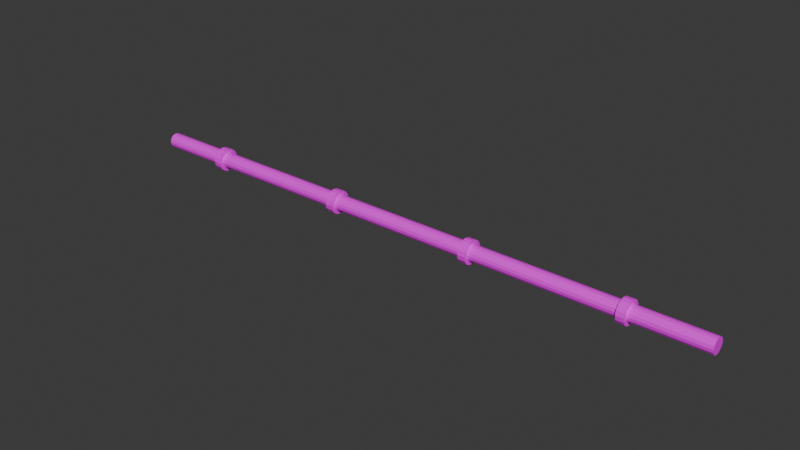 # Source: pipe.blend  (saved by Blender 5.2.44; exported with 4.5.12 LTS)
import bpy
from mathutils import Matrix  # noqa: F401  (used for matrix-valued properties, if any)

bpy.ops.wm.read_factory_settings(use_empty=True)
scene = bpy.context.scene
scene.name = 'Scene'

# ---- collections
col_collection = bpy.data.collections.new('Collection'); scene.collection.children.link(col_collection)

# ---- images (referenced by path relative to the original .blend; pixels are not part of the script)
import os
ASSET_DIR = os.environ.get("B2B_ASSET_DIR", "")  # directory of the original .blend (textures are referenced by path, not embedded)
HERE = os.path.dirname(os.path.abspath(__file__))  # packed textures are extracted next to this script under _unpacked/

def load_image(name, relpath, width, height, colorspace="sRGB"):
    """Load a texture the original file referenced (path relative to the .blend, or extracted next to this script)."""
    p = next((c for c in (os.path.join(HERE, relpath), os.path.join(ASSET_DIR, relpath)) if relpath and os.path.exists(c)), "")
    if p:
        img = bpy.data.images.load(p, check_existing=True)
        img.name = name
    else:  # same state as the original file: an image datablock whose file is absent (Cycles renders it pink)
        img = bpy.data.images.new(name, width, height)
        img.source = "FILE"
        img.filepath = "//" + (relpath or name)
    img.colorspace_settings.name = colorspace
    return img
img_pipe_steel_png = load_image('pipe-steel.png', 'pipe-steel.png', 1024, 1024, 'sRGB')
img_pipe_steel_png_001 = load_image('pipe-steel.png.001', 'pipe-steel.png', 1024, 1024, 'sRGB')
img_pipe_steel_png_003 = load_image('pipe-steel.png.003', 'pipe-steel.png', 1024, 1024, 'sRGB')
img_pipe_steel_png_004 = load_image('pipe-steel.png.004', 'pipe-steel.png', 1024, 1024, 'sRGB')

# ---- materials (node trees are filled in below, after node groups)
mat_pipe_material = bpy.data.materials.new('pipe-material')
mat_pipe_material.alpha_threshold = 0.0
mat_pipe_material.use_backface_culling_lightprobe_volume = False
mat_pipe_material.roughness = 0.5
mat_pipe_material.line_color = (0.0, 0.0, 0.0, 1.0)
mat_pipe_material_001 = bpy.data.materials.new('pipe-material.001')
mat_pipe_material_001.alpha_threshold = 0.0
mat_pipe_material_001.use_backface_culling_lightprobe_volume = False
mat_pipe_material_001.roughness = 0.5
mat_pipe_material_001.line_color = (0.0, 0.0, 0.0, 1.0)
mat_pipe_material_003 = bpy.data.materials.new('pipe-material.003')
mat_pipe_material_003.alpha_threshold = 0.0
mat_pipe_material_003.use_backface_culling_lightprobe_volume = False
mat_pipe_material_003.roughness = 0.5
mat_pipe_material_003.line_color = (0.0, 0.0, 0.0, 1.0)
mat_pipe_material_004 = bpy.data.materials.new('pipe-material.004')
mat_pipe_material_004.alpha_threshold = 0.0
mat_pipe_material_004.use_backface_culling_lightprobe_volume = False
mat_pipe_material_004.roughness = 0.5
mat_pipe_material_004.line_color = (0.0, 0.0, 0.0, 1.0)

# ---- material node trees
mat_pipe_material.use_nodes = True; mat_pipe_material.node_tree.nodes.clear()
_N = mat_pipe_material.node_tree.nodes; _L = mat_pipe_material.node_tree.links
n0 = _N.new('ShaderNodeOutputMaterial'); n0.name = 'Material Output'; n0.location = (200, 100)
n1 = _N.new('ShaderNodeBsdfPrincipled'); n1.name = 'Principled BSDF'; n1.location = (-200, 100)
n1.inputs[10].default_value = 0.005
n2 = _N.new('ShaderNodeTexImage'); n2.name = 'Image Texture'; n2.location = (-490, 80)
n2.image = img_pipe_steel_png
_L.new(n1.outputs[0], n0.inputs[0])
_L.new(n2.outputs[0], n1.inputs[0])
n0.is_active_output = True
mat_pipe_material_001.use_nodes = True; mat_pipe_material_001.node_tree.nodes.clear()
_N = mat_pipe_material_001.node_tree.nodes; _L = mat_pipe_material_001.node_tree.links
n0 = _N.new('ShaderNodeOutputMaterial'); n0.name = 'Material Output'; n0.location = (200, 100)
n1 = _N.new('ShaderNodeBsdfPrincipled'); n1.name = 'Principled BSDF'; n1.location = (-200, 100)
n1.inputs[10].default_value = 0.005
n2 = _N.new('ShaderNodeTexImage'); n2.name = 'Image Texture'; n2.location = (-490, 80)
n2.image = img_pipe_steel_png_001
_L.new(n1.outputs[0], n0.inputs[0])
_L.new(n2.outputs[0], n1.inputs[0])
n0.is_active_output = True
mat_pipe_material_003.use_nodes = True; mat_pipe_material_003.node_tree.nodes.clear()
_N = mat_pipe_material_003.node_tree.nodes; _L = mat_pipe_material_003.node_tree.links
n0 = _N.new('ShaderNodeOutputMaterial'); n0.name = 'Material Output'; n0.location = (200, 100)
n1 = _N.new('ShaderNodeBsdfPrincipled'); n1.name = 'Principled BSDF'; n1.location = (-200, 100)
n1.inputs[10].default_value = 0.005
n2 = _N.new('ShaderNodeTexImage'); n2.name = 'Image Texture'; n2.location = (-490, 80)
n2.image = img_pipe_steel_png_003
_L.new(n1.outputs[0], n0.inputs[0])
_L.new(n2.outputs[0], n1.inputs[0])
n0.is_active_output = True
mat_pipe_material_004.use_nodes = True; mat_pipe_material_004.node_tree.nodes.clear()
_N = mat_pipe_material_004.node_tree.nodes; _L = mat_pipe_material_004.node_tree.links
n0 = _N.new('ShaderNodeOutputMaterial'); n0.name = 'Material Output'; n0.location = (200, 100)
n1 = _N.new('ShaderNodeBsdfPrincipled'); n1.name = 'Principled BSDF'; n1.location = (-200, 100)
n1.inputs[10].default_value = 0.005
n2 = _N.new('ShaderNodeTexImage'); n2.name = 'Image Texture'; n2.location = (-490, 80)
n2.image = img_pipe_steel_png_004
_L.new(n1.outputs[0], n0.inputs[0])
_L.new(n2.outputs[0], n1.inputs[0])
n0.is_active_output = True

# ---- world
world_world = bpy.data.worlds.new('World'); scene.world = world_world
world_world.use_nodes = True; world_world.node_tree.nodes.clear()
_N = world_world.node_tree.nodes; _L = world_world.node_tree.links
n0 = _N.new('ShaderNodeOutputWorld'); n0.name = 'World Output'; n0.location = (200, 100)
n1 = _N.new('ShaderNodeBackground'); n1.name = 'Background'; n1.location = (-200, 100)
n1.inputs[0].default_value = (0.05088, 0.05088, 0.05088, 1.0)
_L.new(n1.outputs[0], n0.inputs[0])
n0.is_active_output = True
world_world.color = (0.05088, 0.05088, 0.05088)
world_world.sun_shadow_jitter_overblur = 0.0

# ---- meshes
me_cylinder_001 = bpy.data.meshes.new('Cylinder.001')
me_cylinder_001.from_pydata([(0.0, 0.1, -4.0), (0.0, 0.1, 4.0), (0.03827, 0.09239, -4.0), (0.03827, 0.09239, 4.0), (0.07071, 0.07071, -4.0), (0.07071, 0.07071, 4.0), (0.09239, 0.03827, -4.0), (0.09239, 0.03827, 4.0), (0.1, 0.0, -4.0), (0.1, 0.0, 4.0), (0.09239, -0.03827, -4.0), (0.09239, -0.03827, 4.0), (0.07071, -0.07071, -4.0), (0.07071, -0.07071, 4.0), (0.03827, -0.09239, -4.0), (0.03827, -0.09239, 4.0), (0.0, -0.1, -4.0), (0.0, -0.1, 4.0), (-0.03827, -0.09239, -4.0), (-0.03827, -0.09239, 4.0), (-0.07071, -0.07071, -4.0), (-0.07071, -0.07071, 4.0), (-0.09239, -0.03827, -4.0), (-0.09239, -0.03827, 4.0), (-0.1, 0.0, -4.0), (-0.1, 0.0, 4.0), (-0.09239, 0.03827, -4.0), (-0.09239, 0.03827, 4.0), (-0.07071, 0.07071, -4.0), (-0.07071, 0.07071, 4.0), (-0.03827, 0.09239, -4.0), (-0.03827, 0.09239, 4.0)], [], [(0, 1, 3, 2), (2, 3, 5, 4), (4, 5, 7, 6), (6, 7, 9, 8), (8, 9, 11, 10), (10, 11, 13, 12), (12, 13, 15, 14), (14, 15, 17, 16), (16, 17, 19, 18), (18, 19, 21, 20), (20, 21, 23, 22), (22, 23, 25, 24), (24, 25, 27, 26), (26, 27, 29, 28), (3, 1, 31, 29, 27, 25, 23, 21, 19, 17, 15, 13, 11, 9, 7, 5), (28, 29, 31, 30), (30, 31, 1, 0), (0, 2, 4, 6, 8, 10, 12, 14, 16, 18, 20, 22, 24, 26, 28, 30)])
_uv = me_cylinder_001.uv_layers.new(name='UVMap')
_uv.uv.foreach_set('vector', [1.0, 1.0, 0.504, 1.0, 0.5055, 0.9619, 0.9985, 0.9619, 0.9985, 0.9619, 0.5055, 0.9619, 0.5068, 0.8536, 0.9972, 0.8536, 0.9972, 0.8536, 0.5068, 0.8536, 0.5076, 0.6913, 0.9964, 0.6913, 0.9964, 0.6913, 0.5076, 0.6913, 0.5079, 0.5, 0.9961, 0.5, 0.9961, 0.5, 0.5079, 0.5, 0.5076, 0.3087, 0.9964, 0.3087, 0.9964, 0.3087, 0.5076, 0.3087, 0.5068, 0.1464, 0.9972, 0.1464, 0.9972, 0.1464, 0.5068, 0.1464, 0.5055, 0.03806, 0.9985, 0.03806, 0.9985, 0.03806, 0.5055, 0.03806, 0.504, 0.0, 1.0, 3.546e-06, 0.007925, 3.546e-06, 0.504, 0.0, 0.5025, 0.03806, 0.009435, 0.03806, 0.009435, 0.03806, 0.5025, 0.03806, 0.5012, 0.1464, 0.01072, 0.1464, 0.01072, 0.1464, 0.5012, 0.1464, 0.5003, 0.3087, 0.01157, 0.3087, 0.01157, 0.3087, 0.5003, 0.3087, 0.5, 0.5, 0.01187, 0.5, 0.01187, 0.5, 0.5, 0.5, 0.5003, 0.6913, 0.01157, 0.6913, 0.01157, 0.6913, 0.5003, 0.6913, 0.5012, 0.8536, 0.01072, 0.8536, 0.5055, 0.9619, 0.504, 1.0, 0.5025, 0.9619, 0.5012, 0.8536, 0.5003, 0.6913, 0.5, 0.5, 0.5003, 0.3087, 0.5012, 0.1464, 0.5025, 0.03806, 0.504, 0.0, 0.5055, 0.03806, 0.5068, 0.1464, 0.5076, 0.3087, 0.5079, 0.5, 0.5076, 0.6913, 0.5068, 0.8536, 0.01072, 0.8536, 0.5012, 0.8536, 0.5025, 0.9619, 0.009435, 0.9619, 0.009435, 0.9619, 0.5025, 0.9619, 0.504, 1.0, 0.007925, 1.0, 0.007925, 1.0, 0.006414, 0.9619, 0.005134, 0.8536, 0.004278, 0.6913, 0.003978, 0.5, 0.004278, 0.3087, 0.005134, 0.1464, 0.006414, 0.03806, 0.007925, 3.546e-06, 0.009435, 0.03806, 0.01072, 0.1464, 0.01157, 0.3087, 0.01187, 0.5, 0.01157, 0.6913, 0.01072, 0.8536, 0.009435, 0.9619])
me_cylinder_001.materials.append(mat_pipe_material)
me_cylinder_001.update()
me_cylinder_002 = bpy.data.meshes.new('Cylinder.002')
me_cylinder_002.from_pydata([(0.0, 0.15, -0.05), (0.0, 0.15, 0.05), (0.0574, 0.1386, -0.05), (0.0574, 0.1386, 0.05), (0.1061, 0.1061, -0.05), (0.1061, 0.1061, 0.05), (0.1386, 0.0574, -0.05), (0.1386, 0.0574, 0.05), (0.15, 0.0, -0.05), (0.15, 0.0, 0.05), (0.1386, -0.0574, -0.05), (0.1386, -0.0574, 0.05), (0.1061, -0.1061, -0.05), (0.1061, -0.1061, 0.05), (0.0574, -0.1386, -0.05), (0.0574, -0.1386, 0.05), (0.0, -0.15, -0.05), (0.0, -0.15, 0.05), (-0.0574, -0.1386, -0.05), (-0.0574, -0.1386, 0.05), (-0.1061, -0.1061, -0.05), (-0.1061, -0.1061, 0.05), (-0.1386, -0.0574, -0.05), (-0.1386, -0.0574, 0.05), (-0.15, 0.0, -0.05), (-0.15, 0.0, 0.05), (-0.1386, 0.0574, -0.05), (-0.1386, 0.0574, 0.05), (-0.1061, 0.1061, -0.05), (-0.1061, 0.1061, 0.05), (-0.0574, 0.1386, -0.05), (-0.0574, 0.1386, 0.05)], [], [(0, 1, 3, 2), (2, 3, 5, 4), (4, 5, 7, 6), (6, 7, 9, 8), (8, 9, 11, 10), (10, 11, 13, 12), (12, 13, 15, 14), (14, 15, 17, 16), (16, 17, 19, 18), (18, 19, 21, 20), (20, 21, 23, 22), (22, 23, 25, 24), (24, 25, 27, 26), (26, 27, 29, 28), (3, 1, 31, 29, 27, 25, 23, 21, 19, 17, 15, 13, 11, 9, 7, 5), (28, 29, 31, 30), (30, 31, 1, 0), (0, 2, 4, 6, 8, 10, 12, 14, 16, 18, 20, 22, 24, 26, 28, 30)])
_uv = me_cylinder_002.uv_layers.new(name='UVMap')
_uv.uv.foreach_set('vector', [1.0, 0.5, 1.0, 1.0, 0.9375, 1.0, 0.9375, 0.5, 0.9375, 0.5, 0.9375, 1.0, 0.875, 1.0, 0.875, 0.5, 0.875, 0.5, 0.875, 1.0, 0.8125, 1.0, 0.8125, 0.5, 0.8125, 0.5, 0.8125, 1.0, 0.75, 1.0, 0.75, 0.5, 0.75, 0.5, 0.75, 1.0, 0.6875, 1.0, 0.6875, 0.5, 0.6875, 0.5, 0.6875, 1.0, 0.625, 1.0, 0.625, 0.5, 0.625, 0.5, 0.625, 1.0, 0.5625, 1.0, 0.5625, 0.5, 0.5625, 0.5, 0.5625, 1.0, 0.5, 1.0, 0.5, 0.5, 0.5, 0.5, 0.5, 1.0, 0.4375, 1.0, 0.4375, 0.5, 0.4375, 0.5, 0.4375, 1.0, 0.375, 1.0, 0.375, 0.5, 0.375, 0.5, 0.375, 1.0, 0.3125, 1.0, 0.3125, 0.5, 0.3125, 0.5, 0.3125, 1.0, 0.25, 1.0, 0.25, 0.5, 0.25, 0.5, 0.25, 1.0, 0.1875, 1.0, 0.1875, 0.5, 0.1875, 0.5, 0.1875, 1.0, 0.125, 1.0, 0.125, 0.5, 0.3418, 0.4717, 0.25, 0.49, 0.1582, 0.4717, 0.08029, 0.4197, 0.02827, 0.3418, 0.01, 0.25, 0.02827, 0.1582, 0.08029, 0.08029, 0.1582, 0.02827, 0.25, 0.01, 0.3418, 0.02827, 0.4197, 0.08029, 0.4717, 0.1582, 0.49, 0.25, 0.4717, 0.3418, 0.4197, 0.4197, 0.125, 0.5, 0.125, 1.0, 0.0625, 1.0, 0.0625, 0.5, 0.0625, 0.5, 0.0625, 1.0, 0.0, 1.0, 0.0, 0.5, 0.75, 0.49, 0.8418, 0.4717, 0.9197, 0.4197, 0.9717, 0.3418, 0.99, 0.25, 0.9717, 0.1582, 0.9197, 0.08029, 0.8418, 0.02827, 0.75, 0.01, 0.6582, 0.02827, 0.5803, 0.08029, 0.5283, 0.1582, 0.51, 0.25, 0.5283, 0.3418, 0.5803, 0.4197, 0.6582, 0.4717])
me_cylinder_002.materials.append(mat_pipe_material)
me_cylinder_002.update()
me_cylinder_003 = bpy.data.meshes.new('Cylinder.003')
me_cylinder_003.from_pydata([(0.0, 0.15, -0.05), (0.0, 0.15, 0.05), (0.0574, 0.1386, -0.05), (0.0574, 0.1386, 0.05), (0.1061, 0.1061, -0.05), (0.1061, 0.1061, 0.05), (0.1386, 0.0574, -0.05), (0.1386, 0.0574, 0.05), (0.15, 0.0, -0.05), (0.15, 0.0, 0.05), (0.1386, -0.0574, -0.05), (0.1386, -0.0574, 0.05), (0.1061, -0.1061, -0.05), (0.1061, -0.1061, 0.05), (0.0574, -0.1386, -0.05), (0.0574, -0.1386, 0.05), (0.0, -0.15, -0.05), (0.0, -0.15, 0.05), (-0.0574, -0.1386, -0.05), (-0.0574, -0.1386, 0.05), (-0.1061, -0.1061, -0.05), (-0.1061, -0.1061, 0.05), (-0.1386, -0.0574, -0.05), (-0.1386, -0.0574, 0.05), (-0.15, 0.0, -0.05), (-0.15, 0.0, 0.05), (-0.1386, 0.0574, -0.05), (-0.1386, 0.0574, 0.05), (-0.1061, 0.1061, -0.05), (-0.1061, 0.1061, 0.05), (-0.0574, 0.1386, -0.05), (-0.0574, 0.1386, 0.05)], [], [(0, 1, 3, 2), (2, 3, 5, 4), (4, 5, 7, 6), (6, 7, 9, 8), (8, 9, 11, 10), (10, 11, 13, 12), (12, 13, 15, 14), (14, 15, 17, 16), (16, 17, 19, 18), (18, 19, 21, 20), (20, 21, 23, 22), (22, 23, 25, 24), (24, 25, 27, 26), (26, 27, 29, 28), (3, 1, 31, 29, 27, 25, 23, 21, 19, 17, 15, 13, 11, 9, 7, 5), (28, 29, 31, 30), (30, 31, 1, 0), (0, 2, 4, 6, 8, 10, 12, 14, 16, 18, 20, 22, 24, 26, 28, 30)])
_uv = me_cylinder_003.uv_layers.new(name='UVMap')
_uv.uv.foreach_set('vector', [1.0, 0.5, 1.0, 1.0, 0.9375, 1.0, 0.9375, 0.5, 0.9375, 0.5, 0.9375, 1.0, 0.875, 1.0, 0.875, 0.5, 0.875, 0.5, 0.875, 1.0, 0.8125, 1.0, 0.8125, 0.5, 0.8125, 0.5, 0.8125, 1.0, 0.75, 1.0, 0.75, 0.5, 0.75, 0.5, 0.75, 1.0, 0.6875, 1.0, 0.6875, 0.5, 0.6875, 0.5, 0.6875, 1.0, 0.625, 1.0, 0.625, 0.5, 0.625, 0.5, 0.625, 1.0, 0.5625, 1.0, 0.5625, 0.5, 0.5625, 0.5, 0.5625, 1.0, 0.5, 1.0, 0.5, 0.5, 0.5, 0.5, 0.5, 1.0, 0.4375, 1.0, 0.4375, 0.5, 0.4375, 0.5, 0.4375, 1.0, 0.375, 1.0, 0.375, 0.5, 0.375, 0.5, 0.375, 1.0, 0.3125, 1.0, 0.3125, 0.5, 0.3125, 0.5, 0.3125, 1.0, 0.25, 1.0, 0.25, 0.5, 0.25, 0.5, 0.25, 1.0, 0.1875, 1.0, 0.1875, 0.5, 0.1875, 0.5, 0.1875, 1.0, 0.125, 1.0, 0.125, 0.5, 0.3418, 0.4717, 0.25, 0.49, 0.1582, 0.4717, 0.08029, 0.4197, 0.02827, 0.3418, 0.01, 0.25, 0.02827, 0.1582, 0.08029, 0.08029, 0.1582, 0.02827, 0.25, 0.01, 0.3418, 0.02827, 0.4197, 0.08029, 0.4717, 0.1582, 0.49, 0.25, 0.4717, 0.3418, 0.4197, 0.4197, 0.125, 0.5, 0.125, 1.0, 0.0625, 1.0, 0.0625, 0.5, 0.0625, 0.5, 0.0625, 1.0, 0.0, 1.0, 0.0, 0.5, 0.75, 0.49, 0.8418, 0.4717, 0.9197, 0.4197, 0.9717, 0.3418, 0.99, 0.25, 0.9717, 0.1582, 0.9197, 0.08029, 0.8418, 0.02827, 0.75, 0.01, 0.6582, 0.02827, 0.5803, 0.08029, 0.5283, 0.1582, 0.51, 0.25, 0.5283, 0.3418, 0.5803, 0.4197, 0.6582, 0.4717])
me_cylinder_003.materials.append(mat_pipe_material_001)
me_cylinder_003.update()
me_cylinder_005 = bpy.data.meshes.new('Cylinder.005')
me_cylinder_005.from_pydata([(0.0, 0.15, -0.05), (0.0, 0.15, 0.05), (0.0574, 0.1386, -0.05), (0.0574, 0.1386, 0.05), (0.1061, 0.1061, -0.05), (0.1061, 0.1061, 0.05), (0.1386, 0.0574, -0.05), (0.1386, 0.0574, 0.05), (0.15, 0.0, -0.05), (0.15, 0.0, 0.05), (0.1386, -0.0574, -0.05), (0.1386, -0.0574, 0.05), (0.1061, -0.1061, -0.05), (0.1061, -0.1061, 0.05), (0.0574, -0.1386, -0.05), (0.0574, -0.1386, 0.05), (0.0, -0.15, -0.05), (0.0, -0.15, 0.05), (-0.0574, -0.1386, -0.05), (-0.0574, -0.1386, 0.05), (-0.1061, -0.1061, -0.05), (-0.1061, -0.1061, 0.05), (-0.1386, -0.0574, -0.05), (-0.1386, -0.0574, 0.05), (-0.15, 0.0, -0.05), (-0.15, 0.0, 0.05), (-0.1386, 0.0574, -0.05), (-0.1386, 0.0574, 0.05), (-0.1061, 0.1061, -0.05), (-0.1061, 0.1061, 0.05), (-0.0574, 0.1386, -0.05), (-0.0574, 0.1386, 0.05)], [], [(0, 1, 3, 2), (2, 3, 5, 4), (4, 5, 7, 6), (6, 7, 9, 8), (8, 9, 11, 10), (10, 11, 13, 12), (12, 13, 15, 14), (14, 15, 17, 16), (16, 17, 19, 18), (18, 19, 21, 20), (20, 21, 23, 22), (22, 23, 25, 24), (24, 25, 27, 26), (26, 27, 29, 28), (3, 1, 31, 29, 27, 25, 23, 21, 19, 17, 15, 13, 11, 9, 7, 5), (28, 29, 31, 30), (30, 31, 1, 0), (0, 2, 4, 6, 8, 10, 12, 14, 16, 18, 20, 22, 24, 26, 28, 30)])
_uv = me_cylinder_005.uv_layers.new(name='UVMap')
_uv.uv.foreach_set('vector', [1.0, 0.5, 1.0, 1.0, 0.9375, 1.0, 0.9375, 0.5, 0.9375, 0.5, 0.9375, 1.0, 0.875, 1.0, 0.875, 0.5, 0.875, 0.5, 0.875, 1.0, 0.8125, 1.0, 0.8125, 0.5, 0.8125, 0.5, 0.8125, 1.0, 0.75, 1.0, 0.75, 0.5, 0.75, 0.5, 0.75, 1.0, 0.6875, 1.0, 0.6875, 0.5, 0.6875, 0.5, 0.6875, 1.0, 0.625, 1.0, 0.625, 0.5, 0.625, 0.5, 0.625, 1.0, 0.5625, 1.0, 0.5625, 0.5, 0.5625, 0.5, 0.5625, 1.0, 0.5, 1.0, 0.5, 0.5, 0.5, 0.5, 0.5, 1.0, 0.4375, 1.0, 0.4375, 0.5, 0.4375, 0.5, 0.4375, 1.0, 0.375, 1.0, 0.375, 0.5, 0.375, 0.5, 0.375, 1.0, 0.3125, 1.0, 0.3125, 0.5, 0.3125, 0.5, 0.3125, 1.0, 0.25, 1.0, 0.25, 0.5, 0.25, 0.5, 0.25, 1.0, 0.1875, 1.0, 0.1875, 0.5, 0.1875, 0.5, 0.1875, 1.0, 0.125, 1.0, 0.125, 0.5, 0.3418, 0.4717, 0.25, 0.49, 0.1582, 0.4717, 0.08029, 0.4197, 0.02827, 0.3418, 0.01, 0.25, 0.02827, 0.1582, 0.08029, 0.08029, 0.1582, 0.02827, 0.25, 0.01, 0.3418, 0.02827, 0.4197, 0.08029, 0.4717, 0.1582, 0.49, 0.25, 0.4717, 0.3418, 0.4197, 0.4197, 0.125, 0.5, 0.125, 1.0, 0.0625, 1.0, 0.0625, 0.5, 0.0625, 0.5, 0.0625, 1.0, 0.0, 1.0, 0.0, 0.5, 0.75, 0.49, 0.8418, 0.4717, 0.9197, 0.4197, 0.9717, 0.3418, 0.99, 0.25, 0.9717, 0.1582, 0.9197, 0.08029, 0.8418, 0.02827, 0.75, 0.01, 0.6582, 0.02827, 0.5803, 0.08029, 0.5283, 0.1582, 0.51, 0.25, 0.5283, 0.3418, 0.5803, 0.4197, 0.6582, 0.4717])
me_cylinder_005.materials.append(mat_pipe_material_003)
me_cylinder_005.update()
me_cylinder_006 = bpy.data.meshes.new('Cylinder.006')
me_cylinder_006.from_pydata([(0.0, 0.15, -0.05), (0.0, 0.15, 0.05), (0.0574, 0.1386, -0.05), (0.0574, 0.1386, 0.05), (0.1061, 0.1061, -0.05), (0.1061, 0.1061, 0.05), (0.1386, 0.0574, -0.05), (0.1386, 0.0574, 0.05), (0.15, 0.0, -0.05), (0.15, 0.0, 0.05), (0.1386, -0.0574, -0.05), (0.1386, -0.0574, 0.05), (0.1061, -0.1061, -0.05), (0.1061, -0.1061, 0.05), (0.0574, -0.1386, -0.05), (0.0574, -0.1386, 0.05), (0.0, -0.15, -0.05), (0.0, -0.15, 0.05), (-0.0574, -0.1386, -0.05), (-0.0574, -0.1386, 0.05), (-0.1061, -0.1061, -0.05), (-0.1061, -0.1061, 0.05), (-0.1386, -0.0574, -0.05), (-0.1386, -0.0574, 0.05), (-0.15, 0.0, -0.05), (-0.15, 0.0, 0.05), (-0.1386, 0.0574, -0.05), (-0.1386, 0.0574, 0.05), (-0.1061, 0.1061, -0.05), (-0.1061, 0.1061, 0.05), (-0.0574, 0.1386, -0.05), (-0.0574, 0.1386, 0.05)], [], [(0, 1, 3, 2), (2, 3, 5, 4), (4, 5, 7, 6), (6, 7, 9, 8), (8, 9, 11, 10), (10, 11, 13, 12), (12, 13, 15, 14), (14, 15, 17, 16), (16, 17, 19, 18), (18, 19, 21, 20), (20, 21, 23, 22), (22, 23, 25, 24), (24, 25, 27, 26), (26, 27, 29, 28), (3, 1, 31, 29, 27, 25, 23, 21, 19, 17, 15, 13, 11, 9, 7, 5), (28, 29, 31, 30), (30, 31, 1, 0), (0, 2, 4, 6, 8, 10, 12, 14, 16, 18, 20, 22, 24, 26, 28, 30)])
_uv = me_cylinder_006.uv_layers.new(name='UVMap')
_uv.uv.foreach_set('vector', [1.0, 0.5, 1.0, 1.0, 0.9375, 1.0, 0.9375, 0.5, 0.9375, 0.5, 0.9375, 1.0, 0.875, 1.0, 0.875, 0.5, 0.875, 0.5, 0.875, 1.0, 0.8125, 1.0, 0.8125, 0.5, 0.8125, 0.5, 0.8125, 1.0, 0.75, 1.0, 0.75, 0.5, 0.75, 0.5, 0.75, 1.0, 0.6875, 1.0, 0.6875, 0.5, 0.6875, 0.5, 0.6875, 1.0, 0.625, 1.0, 0.625, 0.5, 0.625, 0.5, 0.625, 1.0, 0.5625, 1.0, 0.5625, 0.5, 0.5625, 0.5, 0.5625, 1.0, 0.5, 1.0, 0.5, 0.5, 0.5, 0.5, 0.5, 1.0, 0.4375, 1.0, 0.4375, 0.5, 0.4375, 0.5, 0.4375, 1.0, 0.375, 1.0, 0.375, 0.5, 0.375, 0.5, 0.375, 1.0, 0.3125, 1.0, 0.3125, 0.5, 0.3125, 0.5, 0.3125, 1.0, 0.25, 1.0, 0.25, 0.5, 0.25, 0.5, 0.25, 1.0, 0.1875, 1.0, 0.1875, 0.5, 0.1875, 0.5, 0.1875, 1.0, 0.125, 1.0, 0.125, 0.5, 0.3418, 0.4717, 0.25, 0.49, 0.1582, 0.4717, 0.08029, 0.4197, 0.02827, 0.3418, 0.01, 0.25, 0.02827, 0.1582, 0.08029, 0.08029, 0.1582, 0.02827, 0.25, 0.01, 0.3418, 0.02827, 0.4197, 0.08029, 0.4717, 0.1582, 0.49, 0.25, 0.4717, 0.3418, 0.4197, 0.4197, 0.125, 0.5, 0.125, 1.0, 0.0625, 1.0, 0.0625, 0.5, 0.0625, 0.5, 0.0625, 1.0, 0.0, 1.0, 0.0, 0.5, 0.75, 0.49, 0.8418, 0.4717, 0.9197, 0.4197, 0.9717, 0.3418, 0.99, 0.25, 0.9717, 0.1582, 0.9197, 0.08029, 0.8418, 0.02827, 0.75, 0.01, 0.6582, 0.02827, 0.5803, 0.08029, 0.5283, 0.1582, 0.51, 0.25, 0.5283, 0.3418, 0.5803, 0.4197, 0.6582, 0.4717])
me_cylinder_006.materials.append(mat_pipe_material_004)
me_cylinder_006.update()

# ---- objects
ob_pipe = bpy.data.objects.new('pipe', me_cylinder_001)
ob_pipe_seal = bpy.data.objects.new('pipe-seal', me_cylinder_002)
ob_pipe_seal_001 = bpy.data.objects.new('pipe-seal.001', me_cylinder_003)
ob_pipe_seal_002 = bpy.data.objects.new('pipe-seal.002', me_cylinder_005)
ob_pipe_seal_003 = bpy.data.objects.new('pipe-seal.003', me_cylinder_006)

# ---- transforms, parenting, visibility, modifiers, constraints
ob_pipe.location = (4.0, 0.0, 0.0)
ob_pipe.rotation_euler = (0.0, 1.571, 0.0)
ob_pipe_seal.location = (3.0, 0.0, 0.0)
ob_pipe_seal.rotation_euler = (0.0, 1.571, 0.0)
ob_pipe_seal_001.location = (1.0, 0.0, 0.0)
ob_pipe_seal_001.rotation_euler = (0.0, 1.571, 0.0)
ob_pipe_seal_002.location = (5.0, 0.0, 0.0)
ob_pipe_seal_002.rotation_euler = (0.0, 1.571, 0.0)
ob_pipe_seal_003.location = (7.0, 0.0, 0.0)
ob_pipe_seal_003.rotation_euler = (0.0, 1.571, 0.0)

# ---- collection membership
col_collection.objects.link(ob_pipe)
col_collection.objects.link(ob_pipe_seal)
col_collection.objects.link(ob_pipe_seal_001)
col_collection.objects.link(ob_pipe_seal_002)
col_collection.objects.link(ob_pipe_seal_003)

# ---- scene / render settings (as saved in the file)
scene.frame_start = 1; scene.frame_end = 250; scene.frame_set(1)
scene.render.engine = 'BLENDER_EEVEE_NEXT'
scene.render.bake_bias = 0.0
scene.render.bake_samples = 0
scene.render.compositor_device = 'GPU'
scene.eevee.use_volume_custom_range = False
scene.eevee.fast_gi_thickness_near = 0.1
scene.eevee.fast_gi_thickness_far = 0.0
scene.eevee.ray_tracing_options.screen_trace_thickness = 0.1
bpy.context.view_layer.update()

# ---- added for rendering (the .blend has no active camera and no usable light): camera, sun
cam_auto = bpy.data.cameras.new('AutoCamera')
cam_auto.lens = 50.0
cam_auto.sensor_width = 36.0
cam_auto.clip_end = 1000.0
ob_auto_camera = bpy.data.objects.new('AutoCamera', cam_auto)
scene.collection.objects.link(ob_auto_camera)
ob_auto_camera.location = (11.4122, -8.89464, 5.92976)
ob_auto_camera.rotation_euler = (1.09748, -7.21219e-08, 0.694738)
scene.camera = ob_auto_camera
light_auto_sun = bpy.data.lights.new('AutoSun', 'SUN')
light_auto_sun.energy = 3.0
light_auto_sun.angle = 0.0523599
ob_auto_sun = bpy.data.objects.new('AutoSun', light_auto_sun)
scene.collection.objects.link(ob_auto_sun)
ob_auto_sun.rotation_euler = (0.872665, 0.174533, 0.523599)
bpy.context.view_layer.update()
